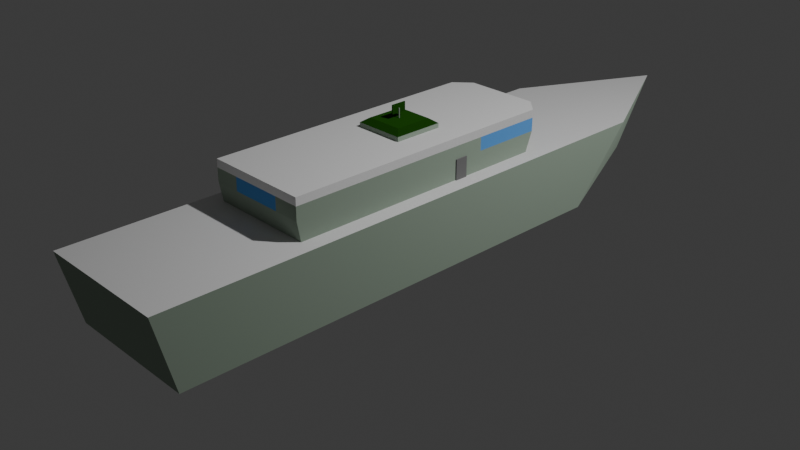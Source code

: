 # Source: battleship_1.blend  (saved by Blender 5.0.119; exported with 4.5.12 LTS)
import bpy
from mathutils import Matrix  # noqa: F401  (used for matrix-valued properties, if any)

bpy.ops.wm.read_factory_settings(use_empty=True)
scene = bpy.context.scene
scene.name = 'Scene'

# ---- collections
col_collection = bpy.data.collections.new('Collection'); scene.collection.children.link(col_collection)
col_collection_1 = bpy.data.collections.new('Collection')  # instanced only; not linked into the scene

# ---- materials (node trees are filled in below, after node groups)
mat_secondary = bpy.data.materials.new('secondary')
mat_secondary.use_backface_culling_lightprobe_volume = False
mat_body_bottom = bpy.data.materials.new('body_bottom')
mat_body_top = bpy.data.materials.new('body_top')
mat_glass = bpy.data.materials.new('glass')
mat_glass.use_backface_culling_lightprobe_volume = False
mat_primary = bpy.data.materials.new('primary')
mat_primary_1 = bpy.data.materials.new('primary')
mat_primary_1.alpha_threshold = 0.0
mat_primary_1.use_backface_culling_lightprobe_volume = False
mat_primary_1.roughness = 0.5
mat_primary_1.line_color = (0.0, 0.0, 0.0, 1.0)
mat_door = bpy.data.materials.new('door')
mat_door.use_backface_culling_lightprobe_volume = False

# ---- material node trees
mat_secondary.use_nodes = True; mat_secondary.node_tree.nodes.clear()
_N = mat_secondary.node_tree.nodes; _L = mat_secondary.node_tree.links
n0 = _N.new('ShaderNodeBsdfPrincipled'); n0.name = 'Principled BSDF'; n0.location = (-200, 100)
n0.inputs[0].default_value = (0.3515, 0.4342, 0.3515, 1.0)
n0.inputs[2].default_value = 1.0
n0.inputs[3].default_value = 1.0
n0.inputs[7].default_value = 1.0
n1 = _N.new('ShaderNodeOutputMaterial'); n1.name = 'Material-Ausgabe'; n1.location = (200, 100)
_L.new(n0.outputs[0], n1.inputs[0])
n1.is_active_output = True
mat_glass.use_nodes = True; mat_glass.node_tree.nodes.clear()
_N = mat_glass.node_tree.nodes; _L = mat_glass.node_tree.links
n0 = _N.new('ShaderNodeBsdfPrincipled'); n0.name = 'Principled BSDF'; n0.location = (-200, 100)
n0.inputs[0].default_value = (0.1329, 0.3864, 0.7991, 1.0)
n0.inputs[2].default_value = 1.0
n0.inputs[3].default_value = 1.0
n0.inputs[7].default_value = 1.0
n1 = _N.new('ShaderNodeOutputMaterial'); n1.name = 'Material-Ausgabe'; n1.location = (200, 100)
_L.new(n0.outputs[0], n1.inputs[0])
n1.is_active_output = True
mat_primary_1.use_nodes = True; mat_primary_1.node_tree.nodes.clear()
_N = mat_primary_1.node_tree.nodes; _L = mat_primary_1.node_tree.links
n0 = _N.new('ShaderNodeOutputMaterial'); n0.name = 'Material Output'; n0.location = (200, 100)
n1 = _N.new('ShaderNodeBsdfPrincipled'); n1.name = 'Principled BSDF'; n1.location = (-200, 100)
n1.inputs[0].default_value = (0.01444, 0.08022, 0.005182, 1.0)
n1.inputs[2].default_value = 1.0
n1.inputs[3].default_value = 1.0
n1.inputs[7].default_value = 1.0
_L.new(n1.outputs[0], n0.inputs[0])
n0.is_active_output = True
mat_door.use_nodes = True; mat_door.node_tree.nodes.clear()
_N = mat_door.node_tree.nodes; _L = mat_door.node_tree.links
n0 = _N.new('ShaderNodeBsdfPrincipled'); n0.name = 'Principled BSDF'; n0.location = (-200, 100)
n0.inputs[0].default_value = (0.2159, 0.2159, 0.2159, 1.0)
n0.inputs[2].default_value = 1.0
n0.inputs[3].default_value = 1.0
n0.inputs[7].default_value = 1.0
n1 = _N.new('ShaderNodeOutputMaterial'); n1.name = 'Material-Ausgabe'; n1.location = (200, 100)
_L.new(n0.outputs[0], n1.inputs[0])
n1.is_active_output = True

# ---- world
world_world = bpy.data.worlds.new('World'); scene.world = world_world
world_world.use_nodes = True; world_world.node_tree.nodes.clear()
_N = world_world.node_tree.nodes; _L = world_world.node_tree.links
n0 = _N.new('ShaderNodeOutputWorld'); n0.name = 'World Output'; n0.location = (200, 100)
n1 = _N.new('ShaderNodeBackground'); n1.name = 'Background'; n1.location = (-200, 100)
n1.inputs[0].default_value = (0.05088, 0.05088, 0.05088, 1.0)
_L.new(n1.outputs[0], n0.inputs[0])
n0.is_active_output = True
world_world.color = (0.05088, 0.05088, 0.05088)
world_world.sun_shadow_jitter_overblur = 0.0

# ---- cameras
cam_camera = bpy.data.cameras.new('Camera')
cam_camera.clip_end = 100.0
cam_camera.ortho_scale = 7.314

# ---- lights
light_light = bpy.data.lights.new('Light', 'POINT')
light_light.energy = 1000.0
light_light.shadow_soft_size = 0.1

# ---- meshes
me_cube = bpy.data.meshes.new('Cube')
me_cube.from_pydata([(0.7495, 2.662, 0.4), (0.7495, 1.962, -0.4), (0.7495, -3.338, 0.4), (0.7495, -3.138, -0.4), (-0.7505, 2.662, 0.4), (-0.7505, 1.962, -0.4), (-0.7505, -3.338, 0.4), (-0.7505, -3.138, -0.4), (-0.0004827, 3.662, -0.4), (-0.0004827, 4.162, 0.4), (-0.0004827, -2.838, -0.8), (-0.0004827, 1.962, -0.8)], [], [(0, 9, 4, 6, 2), (7, 6, 4, 5), (7, 5, 11, 10), (1, 0, 2, 3), (8, 9, 0, 1), (5, 4, 9, 8), (10, 11, 1, 3), (5, 8, 11), (8, 1, 11), (10, 3, 7), (7, 3, 2, 6)])
me_cube.polygons.foreach_set('material_index', [2, 0, 1, 0, 0, 0, 1, 1, 1, 1, 0])
_uv = me_cube.uv_layers.new(name='UVMap')
_uv.uv.foreach_set('vector', [0.625, 0.5, 0.75, 0.5, 0.875, 0.5, 0.875, 0.75, 0.625, 0.75, 0.375, 0.0, 0.625, 0.0, 0.625, 0.25, 0.375, 0.25, 0.375, 1.0, 0.375, 0.25, 0.0, 0.0, 0.375, 0.875, 0.375, 0.5, 0.625, 0.5, 0.625, 0.75, 0.375, 0.75, 0.375, 0.375, 0.625, 0.375, 0.625, 0.5, 0.375, 0.5, 0.375, 0.25, 0.625, 0.25, 0.625, 0.375, 0.375, 0.375, 0.375, 0.875, 0.0, 0.0, 0.375, 0.5, 0.375, 0.75, 0.375, 0.25, 0.375, 0.375, 0.0, 0.0, 0.375, 0.375, 0.375, 0.5, 0.0, 0.0, 0.375, 0.875, 0.375, 0.75, 0.375, 1.0, 0.375, 1.0, 0.375, 0.75, 0.625, 0.75, 0.875, 0.75])
me_cube.materials.append(mat_secondary)
me_cube.materials.append(mat_body_bottom)
me_cube.materials.append(mat_body_top)
me_cube.use_mirror_vertex_groups = False
me_cube.update()
me_cube_001 = bpy.data.meshes.new('Cube.001')
me_cube_001.from_pydata([(-1.0, -0.975, -0.525), (-1.0, -1.0, 1.0), (-0.7, 0.95, -0.525), (-0.7, 1.0, 1.0), (1.0, -0.975, -0.525), (1.0, -1.0, 1.0), (0.7, 0.95, -0.525), (0.7, 1.0, 1.0), (-1.0, 0.85, -0.525), (-1.0, 0.9, 1.0), (1.0, 0.85, -0.525), (1.0, 0.9, 1.0), (-1.0, -1.0, 0.7), (1.0, -1.0, 0.7), (-0.7, 1.0, 0.7), (0.7, 1.0, 0.7), (1.0, 0.9, 0.7), (-1.0, 0.9, 0.7), (-0.7, 1.0, 0.2), (0.7, 1.0, 0.2), (1.0, 0.9, 0.2), (-1.0, 0.9, 0.2), (-1.0, -1.0, 0.2), (1.0, -1.0, 0.2), (-1.0, -0.05, 0.7), (1.0, -0.05, 0.7), (-1.0, -0.05, 0.2), (1.0, -0.05, 0.2), (-1.0, 0.425, 0.7), (1.0, 0.425, 0.7), (-1.0, 0.425, 0.2), (1.0, -0.525, 0.2), (-1.0, -0.525, 0.7), (1.0, -0.525, 0.7), (-1.0, -0.525, 0.2), (1.0, 0.425, 0.2), (0.5, -1.0, 0.7), (0.5, -1.0, 0.2), (-0.5, -1.0, 0.7), (-0.5, -1.0, 0.2)], [], [(17, 9, 3, 14), (14, 3, 7, 15), (22, 39, 38, 12), (8, 10, 4, 0), (11, 9, 1, 5), (7, 3, 9, 11), (2, 6, 10, 8), (15, 7, 11, 16), (12, 1, 9, 17, 28, 24, 32), (19, 15, 16, 20), (18, 14, 15, 19), (21, 17, 14, 18), (8, 21, 18, 2), (2, 18, 19, 6), (6, 19, 20, 10), (30, 28, 17, 21), (31, 33, 13, 23), (11, 5, 13, 33, 25, 29, 16), (8, 0, 22, 34, 26, 30, 21), (4, 10, 20, 35, 27, 31, 23), (35, 29, 25, 27), (34, 32, 24, 26), (22, 12, 32, 34), (20, 16, 29, 35), (27, 25, 33, 31), (26, 24, 28, 30), (39, 37, 36, 38), (23, 13, 36, 37), (1, 12, 38, 36, 13, 5), (23, 37, 39, 22, 0, 4)])
me_cube_001.polygons.foreach_set('material_index', [2, 2, 0, 0, 2, 2, 0, 2, 2, 1, 1, 1, 0, 0, 0, 1, 0, 2, 0, 0, 0, 0, 0, 1, 0, 0, 1, 0, 2, 0])
_uv = me_cube_001.uv_layers.new(name='UVMap')
_uv.uv.foreach_set('vector', [0.5, 0.125, 0.625, 0.125, 0.625, 0.25, 0.5, 0.25, 0.5, 0.25, 0.625, 0.25, 0.625, 0.5, 0.5, 0.5, 0.4375, 1.0, 0.0, 0.0, 0.0, 0.0, 0.5, 1.0, 0.125, 0.625, 0.375, 0.625, 0.375, 0.75, 0.125, 0.75, 0.625, 0.625, 0.875, 0.625, 0.875, 0.75, 0.625, 0.75, 0.625, 0.5, 0.875, 0.5, 0.875, 0.625, 0.625, 0.625, 0.125, 0.5, 0.375, 0.5, 0.375, 0.625, 0.125, 0.625, 0.5, 0.5, 0.625, 0.5, 0.625, 0.625, 0.5, 0.625, 0.5, 1.0, 0.875, 0.75, 0.625, 0.125, 0.5, 0.125, 0.5, 0.3438, 0.5, 0.5625, 0.5, 0.7812, 0.4375, 0.5, 0.5, 0.5, 0.5, 0.625, 0.4375, 0.625, 0.4375, 0.25, 0.5, 0.25, 0.5, 0.5, 0.4375, 0.5, 0.4375, 0.125, 0.5, 0.125, 0.5, 0.25, 0.4375, 0.25, 0.375, 0.125, 0.4375, 0.125, 0.4375, 0.25, 0.375, 0.25, 0.375, 0.25, 0.4375, 0.25, 0.4375, 0.5, 0.375, 0.5, 0.375, 0.5, 0.4375, 0.5, 0.4375, 0.625, 0.375, 0.625, 0.4375, 0.3438, 0.5, 0.3438, 0.5, 0.125, 0.4375, 0.125, 0.4375, 0.7188, 0.5, 0.7188, 0.5, 0.75, 0.4375, 0.75, 0.625, 0.625, 0.625, 0.75, 0.5, 0.75, 0.5, 0.7188, 0.5, 0.6875, 0.5, 0.6562, 0.5, 0.625, 0.375, 0.125, 0.375, 1.0, 0.4375, 1.0, 0.4375, 0.7812, 0.4375, 0.5625, 0.4375, 0.3438, 0.4375, 0.125, 0.375, 0.75, 0.375, 0.625, 0.4375, 0.625, 0.4375, 0.6562, 0.4375, 0.6875, 0.4375, 0.7188, 0.4375, 0.75, 0.4375, 0.6562, 0.5, 0.6562, 0.5, 0.6875, 0.4375, 0.6875, 0.4375, 0.7812, 0.5, 0.7812, 0.5, 0.5625, 0.4375, 0.5625, 0.4375, 1.0, 0.5, 1.0, 0.5, 0.7812, 0.4375, 0.7812, 0.4375, 0.625, 0.5, 0.625, 0.5, 0.6562, 0.4375, 0.6562, 0.4375, 0.6875, 0.5, 0.6875, 0.5, 0.7188, 0.4375, 0.7188, 0.4375, 0.5625, 0.5, 0.5625, 0.5, 0.3438, 0.4375, 0.3438, 0.0, 0.0, 0.0, 0.0, 0.0, 0.0, 0.0, 0.0, 0.4375, 0.75, 0.5, 0.75, 0.0, 0.0, 0.0, 0.0, 0.875, 0.75, 0.5, 1.0, 0.0, 0.0, 0.0, 0.0, 0.5, 0.75, 0.625, 0.75, 0.4375, 0.75, 0.0, 0.0, 0.0, 0.0, 0.4375, 1.0, 0.375, 1.0, 0.375, 0.75])
me_cube_001.materials.append(mat_secondary)
me_cube_001.materials.append(mat_glass)
me_cube_001.materials.append(mat_primary)
me_cube_001.update()
me_cube_004 = bpy.data.meshes.new('Cube.004')
me_cube_004.from_pydata([(-0.2707, -0.2707, -0.05), (-0.2, -0.2, 0.05), (-0.2707, 0.2707, -0.05), (-0.2, 0.2, 0.05), (0.2707, -0.2707, -0.05), (0.2, -0.2, 0.05), (0.2707, 0.2707, -0.05), (0.2, 0.2, 0.05), (-0.2707, -0.2707, 0.0), (-0.2707, 0.2707, 0.0), (0.2707, 0.2707, 0.0), (0.2707, -0.2707, 0.0)], [], [(8, 1, 3, 9), (9, 3, 7, 10), (10, 7, 5, 11), (11, 5, 1, 8), (2, 6, 4, 0), (7, 3, 1, 5), (4, 11, 8, 0), (6, 10, 11, 4), (2, 9, 10, 6), (0, 8, 9, 2)])
me_cube_004.polygons.foreach_set('material_index', [0, 0, 0, 0, 0, 0, 1, 1, 1, 1])
_uv = me_cube_004.uv_layers.new(name='UVMap')
_uv.uv.foreach_set('vector', [0.5, 0.0, 0.625, 0.0, 0.625, 0.25, 0.5, 0.25, 0.5, 0.25, 0.625, 0.25, 0.625, 0.5, 0.5, 0.5, 0.5, 0.5, 0.625, 0.5, 0.625, 0.75, 0.5, 0.75, 0.5, 0.75, 0.625, 0.75, 0.625, 1.0, 0.5, 1.0, 0.125, 0.5, 0.375, 0.5, 0.375, 0.75, 0.125, 0.75, 0.625, 0.5, 0.875, 0.5, 0.875, 0.75, 0.625, 0.75, 0.375, 0.75, 0.5, 0.75, 0.5, 1.0, 0.375, 1.0, 0.375, 0.5, 0.5, 0.5, 0.5, 0.75, 0.375, 0.75, 0.375, 0.25, 0.5, 0.25, 0.5, 0.5, 0.375, 0.5, 0.375, 0.0, 0.5, 0.0, 0.5, 0.25, 0.375, 0.25])
me_cube_004.materials.append(mat_primary_1)
me_cube_004.materials.append(mat_secondary)
me_cube_004.update()
me_w_rfel_002 = bpy.data.meshes.new('Würfel.002')
me_w_rfel_002.from_pydata([(-0.025, -0.25, -0.15), (-0.025, -0.25, 0.15), (-0.025, 0.25, -0.15), (-0.025, 0.25, 0.15), (0.025, -0.25, -0.15), (0.025, -0.25, 0.15), (0.025, 0.25, -0.15), (0.025, 0.25, 0.15)], [], [(0, 1, 3, 2), (2, 3, 7, 6), (6, 7, 5, 4), (4, 5, 1, 0), (2, 6, 4, 0), (7, 3, 1, 5)])
me_w_rfel_002.polygons.foreach_set('material_index', [1, 0, 0, 0, 0, 0])
_uv = me_w_rfel_002.uv_layers.new(name='UV-Map')
_uv.uv.foreach_set('vector', [0.375, 0.0, 0.625, 0.0, 0.625, 0.25, 0.375, 0.25, 0.375, 0.25, 0.625, 0.25, 0.625, 0.5, 0.375, 0.5, 0.375, 0.5, 0.625, 0.5, 0.625, 0.75, 0.375, 0.75, 0.375, 0.75, 0.625, 0.75, 0.625, 1.0, 0.375, 1.0, 0.125, 0.5, 0.375, 0.5, 0.375, 0.75, 0.125, 0.75, 0.625, 0.5, 0.875, 0.5, 0.875, 0.75, 0.625, 0.75])
me_w_rfel_002.materials.append(mat_primary_1)
me_w_rfel_002.materials.append(mat_secondary)
me_w_rfel_002.update()
me_zylinder = bpy.data.meshes.new('Zylinder')
me_zylinder.from_pydata([(0.0, 1.0, -1.0), (0.0, 1.0, 1.0), (0.1951, 0.9808, -1.0), (0.1951, 0.9808, 1.0), (0.3827, 0.9239, -1.0), (0.3827, 0.9239, 1.0), (0.5556, 0.8315, -1.0), (0.5556, 0.8315, 1.0), (0.7071, 0.7071, -1.0), (0.7071, 0.7071, 1.0), (0.8315, 0.5556, -1.0), (0.8315, 0.5556, 1.0), (0.9239, 0.3827, -1.0), (0.9239, 0.3827, 1.0), (0.9808, 0.1951, -1.0), (0.9808, 0.1951, 1.0), (1.0, 0.0, -1.0), (1.0, 0.0, 1.0), (0.9808, -0.1951, -1.0), (0.9808, -0.1951, 1.0), (0.9239, -0.3827, -1.0), (0.9239, -0.3827, 1.0), (0.8315, -0.5556, -1.0), (0.8315, -0.5556, 1.0), (0.7071, -0.7071, -1.0), (0.7071, -0.7071, 1.0), (0.5556, -0.8315, -1.0), (0.5556, -0.8315, 1.0), (0.3827, -0.9239, -1.0), (0.3827, -0.9239, 1.0), (0.1951, -0.9808, -1.0), (0.1951, -0.9808, 1.0), (0.0, -1.0, -1.0), (0.0, -1.0, 1.0), (-0.1951, -0.9808, -1.0), (-0.1951, -0.9808, 1.0), (-0.3827, -0.9239, -1.0), (-0.3827, -0.9239, 1.0), (-0.5556, -0.8315, -1.0), (-0.5556, -0.8315, 1.0), (-0.7071, -0.7071, -1.0), (-0.7071, -0.7071, 1.0), (-0.8315, -0.5556, -1.0), (-0.8315, -0.5556, 1.0), (-0.9239, -0.3827, -1.0), (-0.9239, -0.3827, 1.0), (-0.9808, -0.1951, -1.0), (-0.9808, -0.1951, 1.0), (-1.0, 0.0, -1.0), (-1.0, 0.0, 1.0), (-0.9808, 0.1951, -1.0), (-0.9808, 0.1951, 1.0), (-0.9239, 0.3827, -1.0), (-0.9239, 0.3827, 1.0), (-0.8315, 0.5556, -1.0), (-0.8315, 0.5556, 1.0), (-0.7071, 0.7071, -1.0), (-0.7071, 0.7071, 1.0), (-0.5556, 0.8315, -1.0), (-0.5556, 0.8315, 1.0), (-0.3827, 0.9239, -1.0), (-0.3827, 0.9239, 1.0), (-0.1951, 0.9808, -1.0), (-0.1951, 0.9808, 1.0)], [], [(0, 1, 3, 2), (2, 3, 5, 4), (4, 5, 7, 6), (6, 7, 9, 8), (8, 9, 11, 10), (10, 11, 13, 12), (12, 13, 15, 14), (14, 15, 17, 16), (16, 17, 19, 18), (18, 19, 21, 20), (20, 21, 23, 22), (22, 23, 25, 24), (24, 25, 27, 26), (26, 27, 29, 28), (28, 29, 31, 30), (30, 31, 33, 32), (32, 33, 35, 34), (34, 35, 37, 36), (36, 37, 39, 38), (38, 39, 41, 40), (40, 41, 43, 42), (42, 43, 45, 44), (44, 45, 47, 46), (46, 47, 49, 48), (48, 49, 51, 50), (50, 51, 53, 52), (52, 53, 55, 54), (54, 55, 57, 56), (56, 57, 59, 58), (58, 59, 61, 60), (3, 1, 63, 61, 59, 57, 55, 53, 51, 49, 47, 45, 43, 41, 39, 37, 35, 33, 31, 29, 27, 25, 23, 21, 19, 17, 15, 13, 11, 9, 7, 5), (60, 61, 63, 62), (62, 63, 1, 0), (0, 2, 4, 6, 8, 10, 12, 14, 16, 18, 20, 22, 24, 26, 28, 30, 32, 34, 36, 38, 40, 42, 44, 46, 48, 50, 52, 54, 56, 58, 60, 62)])
_uv = me_zylinder.uv_layers.new(name='UV-Map')
_uv.uv.foreach_set('vector', [1.0, 0.5, 1.0, 1.0, 0.9688, 1.0, 0.9688, 0.5, 0.9688, 0.5, 0.9688, 1.0, 0.9375, 1.0, 0.9375, 0.5, 0.9375, 0.5, 0.9375, 1.0, 0.9062, 1.0, 0.9062, 0.5, 0.9062, 0.5, 0.9062, 1.0, 0.875, 1.0, 0.875, 0.5, 0.875, 0.5, 0.875, 1.0, 0.8438, 1.0, 0.8438, 0.5, 0.8438, 0.5, 0.8438, 1.0, 0.8125, 1.0, 0.8125, 0.5, 0.8125, 0.5, 0.8125, 1.0, 0.7812, 1.0, 0.7812, 0.5, 0.7812, 0.5, 0.7812, 1.0, 0.75, 1.0, 0.75, 0.5, 0.75, 0.5, 0.75, 1.0, 0.7188, 1.0, 0.7188, 0.5, 0.7188, 0.5, 0.7188, 1.0, 0.6875, 1.0, 0.6875, 0.5, 0.6875, 0.5, 0.6875, 1.0, 0.6562, 1.0, 0.6562, 0.5, 0.6562, 0.5, 0.6562, 1.0, 0.625, 1.0, 0.625, 0.5, 0.625, 0.5, 0.625, 1.0, 0.5938, 1.0, 0.5938, 0.5, 0.5938, 0.5, 0.5938, 1.0, 0.5625, 1.0, 0.5625, 0.5, 0.5625, 0.5, 0.5625, 1.0, 0.5312, 1.0, 0.5312, 0.5, 0.5312, 0.5, 0.5312, 1.0, 0.5, 1.0, 0.5, 0.5, 0.5, 0.5, 0.5, 1.0, 0.4688, 1.0, 0.4688, 0.5, 0.4688, 0.5, 0.4688, 1.0, 0.4375, 1.0, 0.4375, 0.5, 0.4375, 0.5, 0.4375, 1.0, 0.4062, 1.0, 0.4062, 0.5, 0.4062, 0.5, 0.4062, 1.0, 0.375, 1.0, 0.375, 0.5, 0.375, 0.5, 0.375, 1.0, 0.3438, 1.0, 0.3438, 0.5, 0.3438, 0.5, 0.3438, 1.0, 0.3125, 1.0, 0.3125, 0.5, 0.3125, 0.5, 0.3125, 1.0, 0.2812, 1.0, 0.2812, 0.5, 0.2812, 0.5, 0.2812, 1.0, 0.25, 1.0, 0.25, 0.5, 0.25, 0.5, 0.25, 1.0, 0.2188, 1.0, 0.2188, 0.5, 0.2188, 0.5, 0.2188, 1.0, 0.1875, 1.0, 0.1875, 0.5, 0.1875, 0.5, 0.1875, 1.0, 0.1562, 1.0, 0.1562, 0.5, 0.1562, 0.5, 0.1562, 1.0, 0.125, 1.0, 0.125, 0.5, 0.125, 0.5, 0.125, 1.0, 0.09375, 1.0, 0.09375, 0.5, 0.09375, 0.5, 0.09375, 1.0, 0.0625, 1.0, 0.0625, 0.5, 0.2968, 0.4854, 0.25, 0.49, 0.2032, 0.4854, 0.1582, 0.4717, 0.1167, 0.4496, 0.08029, 0.4197, 0.05045, 0.3833, 0.02827, 0.3418, 0.01461, 0.2968, 0.01, 0.25, 0.01461, 0.2032, 0.02827, 0.1582, 0.05045, 0.1167, 0.08029, 0.08029, 0.1167, 0.05045, 0.1582, 0.02827, 0.2032, 0.01461, 0.25, 0.01, 0.2968, 0.01461, 0.3418, 0.02827, 0.3833, 0.05045, 0.4197, 0.08029, 0.4496, 0.1167, 0.4717, 0.1582, 0.4854, 0.2032, 0.49, 0.25, 0.4854, 0.2968, 0.4717, 0.3418, 0.4496, 0.3833, 0.4197, 0.4197, 0.3833, 0.4496, 0.3418, 0.4717, 0.0625, 0.5, 0.0625, 1.0, 0.03125, 1.0, 0.03125, 0.5, 0.03125, 0.5, 0.03125, 1.0, 0.0, 1.0, 0.0, 0.5, 0.75, 0.49, 0.7968, 0.4854, 0.8418, 0.4717, 0.8833, 0.4496, 0.9197, 0.4197, 0.9496, 0.3833, 0.9717, 0.3418, 0.9854, 0.2968, 0.99, 0.25, 0.9854, 0.2032, 0.9717, 0.1582, 0.9496, 0.1167, 0.9197, 0.08029, 0.8833, 0.05045, 0.8418, 0.02827, 0.7968, 0.01461, 0.75, 0.01, 0.7032, 0.01461, 0.6582, 0.02827, 0.6167, 0.05045, 0.5803, 0.08029, 0.5504, 0.1167, 0.5283, 0.1582, 0.5146, 0.2032, 0.51, 0.25, 0.5146, 0.2968, 0.5283, 0.3418, 0.5504, 0.3833, 0.5803, 0.4197, 0.6167, 0.4496, 0.6582, 0.4717, 0.7032, 0.4854])
me_zylinder.materials.append(mat_secondary)
me_zylinder.update()
me_w_rfel_012 = bpy.data.meshes.new('Würfel.012')
me_w_rfel_012.from_pydata([(0.07, 0.006875, -0.11), (0.07, 0.006875, 0.11), (0.07, -0.006875, -0.11), (0.07, -0.006875, 0.11), (-0.07, 0.006875, -0.11), (-0.07, 0.006875, 0.11), (-0.07, -0.006875, -0.11), (-0.07, -0.006875, 0.11)], [], [(0, 1, 3, 2), (2, 3, 7, 6), (6, 7, 5, 4), (4, 5, 1, 0), (2, 6, 4, 0), (7, 3, 1, 5)])
_uv = me_w_rfel_012.uv_layers.new(name='UV-Map')
_uv.uv.foreach_set('vector', [0.375, 0.0, 0.625, 0.0, 0.625, 0.25, 0.375, 0.25, 0.375, 0.25, 0.625, 0.25, 0.625, 0.5, 0.375, 0.5, 0.375, 0.5, 0.625, 0.5, 0.625, 0.75, 0.375, 0.75, 0.375, 0.75, 0.625, 0.75, 0.625, 1.0, 0.375, 1.0, 0.125, 0.5, 0.375, 0.5, 0.375, 0.75, 0.125, 0.75, 0.625, 0.5, 0.875, 0.5, 0.875, 0.75, 0.625, 0.75])
me_w_rfel_012.materials.append(mat_door)
me_w_rfel_012.update()

# ---- objects
ob_base = bpy.data.objects.new('base', me_cube)
ob_light = bpy.data.objects.new('Light', light_light)
ob_camera = bpy.data.objects.new('Camera', cam_camera)
ob_collection = bpy.data.objects.new('Collection', None)
ob_cube = bpy.data.objects.new('Cube', me_cube_001)
ob_root = bpy.data.objects.new('root', None)
ob_cube_001 = bpy.data.objects.new('Cube.001', me_cube_004)
ob_radar = bpy.data.objects.new('radar', None)
ob_w_rfel = bpy.data.objects.new('Würfel', me_w_rfel_002)
ob_zylinder = bpy.data.objects.new('Zylinder', me_zylinder)
ob_door_1 = bpy.data.objects.new('door_1', me_w_rfel_012)
ob_door_2 = bpy.data.objects.new('door_2', me_w_rfel_012)

# ---- transforms, parenting, visibility, modifiers, constraints
ob_base.parent = ob_root
ob_base.location = (0.0, 0.0, 0.15)
ob_base.lock_rotations_4d = False
ob_base.empty_display_type = 'ARROWS'
ob_base.lineart.crease_threshold = 0.0
ob_light.location = (4.076, 1.005, 5.904)
ob_light.rotation_euler = (0.6503, 0.05522, 1.866)
ob_light.lock_rotations_4d = False
ob_light.empty_display_type = 'ARROWS'
ob_light.color = (0.0, 0.0, 0.0, 0.0)
ob_light.lineart.crease_threshold = 0.0
ob_camera.location = (7.359, -6.926, 4.958)
ob_camera.rotation_euler = (1.109, 0.0, 0.8149)
ob_camera.lock_rotations_4d = False
ob_camera.empty_display_type = 'ARROWS'
ob_camera.color = (0.0, 0.0, 0.0, 0.0)
ob_camera.display_type = 'WIRE'
ob_camera.lineart.crease_threshold = 0.0
ob_collection.location = (2.0, 0.0, 0.0)
ob_collection.instance_type = 'COLLECTION'
ob_cube.parent = ob_root
ob_cube.location = (0.0, -0.1294, 0.7018)
ob_cube.scale = (0.5739, 1.612, 0.2896)
ob_root.location = (0.0, 0.0, 0.0)
ob_cube_001.parent = ob_root
ob_cube_001.location = (0.0, 0.0, 1.04)
ob_radar.parent = ob_cube_001
ob_radar.matrix_parent_inverse = Matrix(((1.0, -0.0, 0.0, -0.0), (-0.0, 1.0, -0.0, 0.0), (0.0, -0.0, 1.0, -1.607), (-0.0, 0.0, -0.0, 1.0)))
ob_radar.location = (0.0, 0.0, 0.0)
ob_radar.delta_location = (0.0, 0.0, 1.658)
ob_w_rfel.parent = ob_radar
ob_w_rfel.location = (-0.01, 0.0, 0.1)
ob_w_rfel.scale = (0.2381, 0.3333, 0.3175)
ob_zylinder.parent = ob_radar
ob_zylinder.location = (0.0, 0.0, 0.05)
ob_zylinder.scale = (0.005952, 0.005952, 0.05)
ob_door_1.parent = ob_root
ob_door_1.location = (-0.58, -1.4, 0.6585)
ob_door_1.rotation_euler = (0.0, 0.0, 1.571)
ob_door_2.parent = ob_root
ob_door_2.location = (0.58, 0.2772, 0.6585)
ob_door_2.rotation_euler = (0.0, 0.0, 4.712)
ob_collection.instance_collection = col_collection

# ---- collection membership
col_collection.objects.link(ob_base)
col_collection.objects.link(ob_light)
col_collection.objects.link(ob_camera)
col_collection.objects.link(ob_collection)
col_collection.objects.link(ob_cube)
col_collection.objects.link(ob_root)
col_collection.objects.link(ob_cube_001)
col_collection.objects.link(ob_radar)
col_collection.objects.link(ob_w_rfel)
col_collection.objects.link(ob_zylinder)
col_collection.objects.link(ob_door_1)
col_collection.objects.link(ob_door_2)

# ---- scene / render settings (as saved in the file)
scene.camera = ob_camera
scene.frame_start = 1; scene.frame_end = 250; scene.frame_set(0)
scene.render.engine = 'BLENDER_EEVEE_NEXT'
scene.render.bake_bias = 0.0
scene.render.bake_samples = 0
scene.cycles.sampling_pattern = 'TABULATED_SOBOL'
scene.eevee.use_volume_custom_range = False
bpy.context.view_layer.update()
